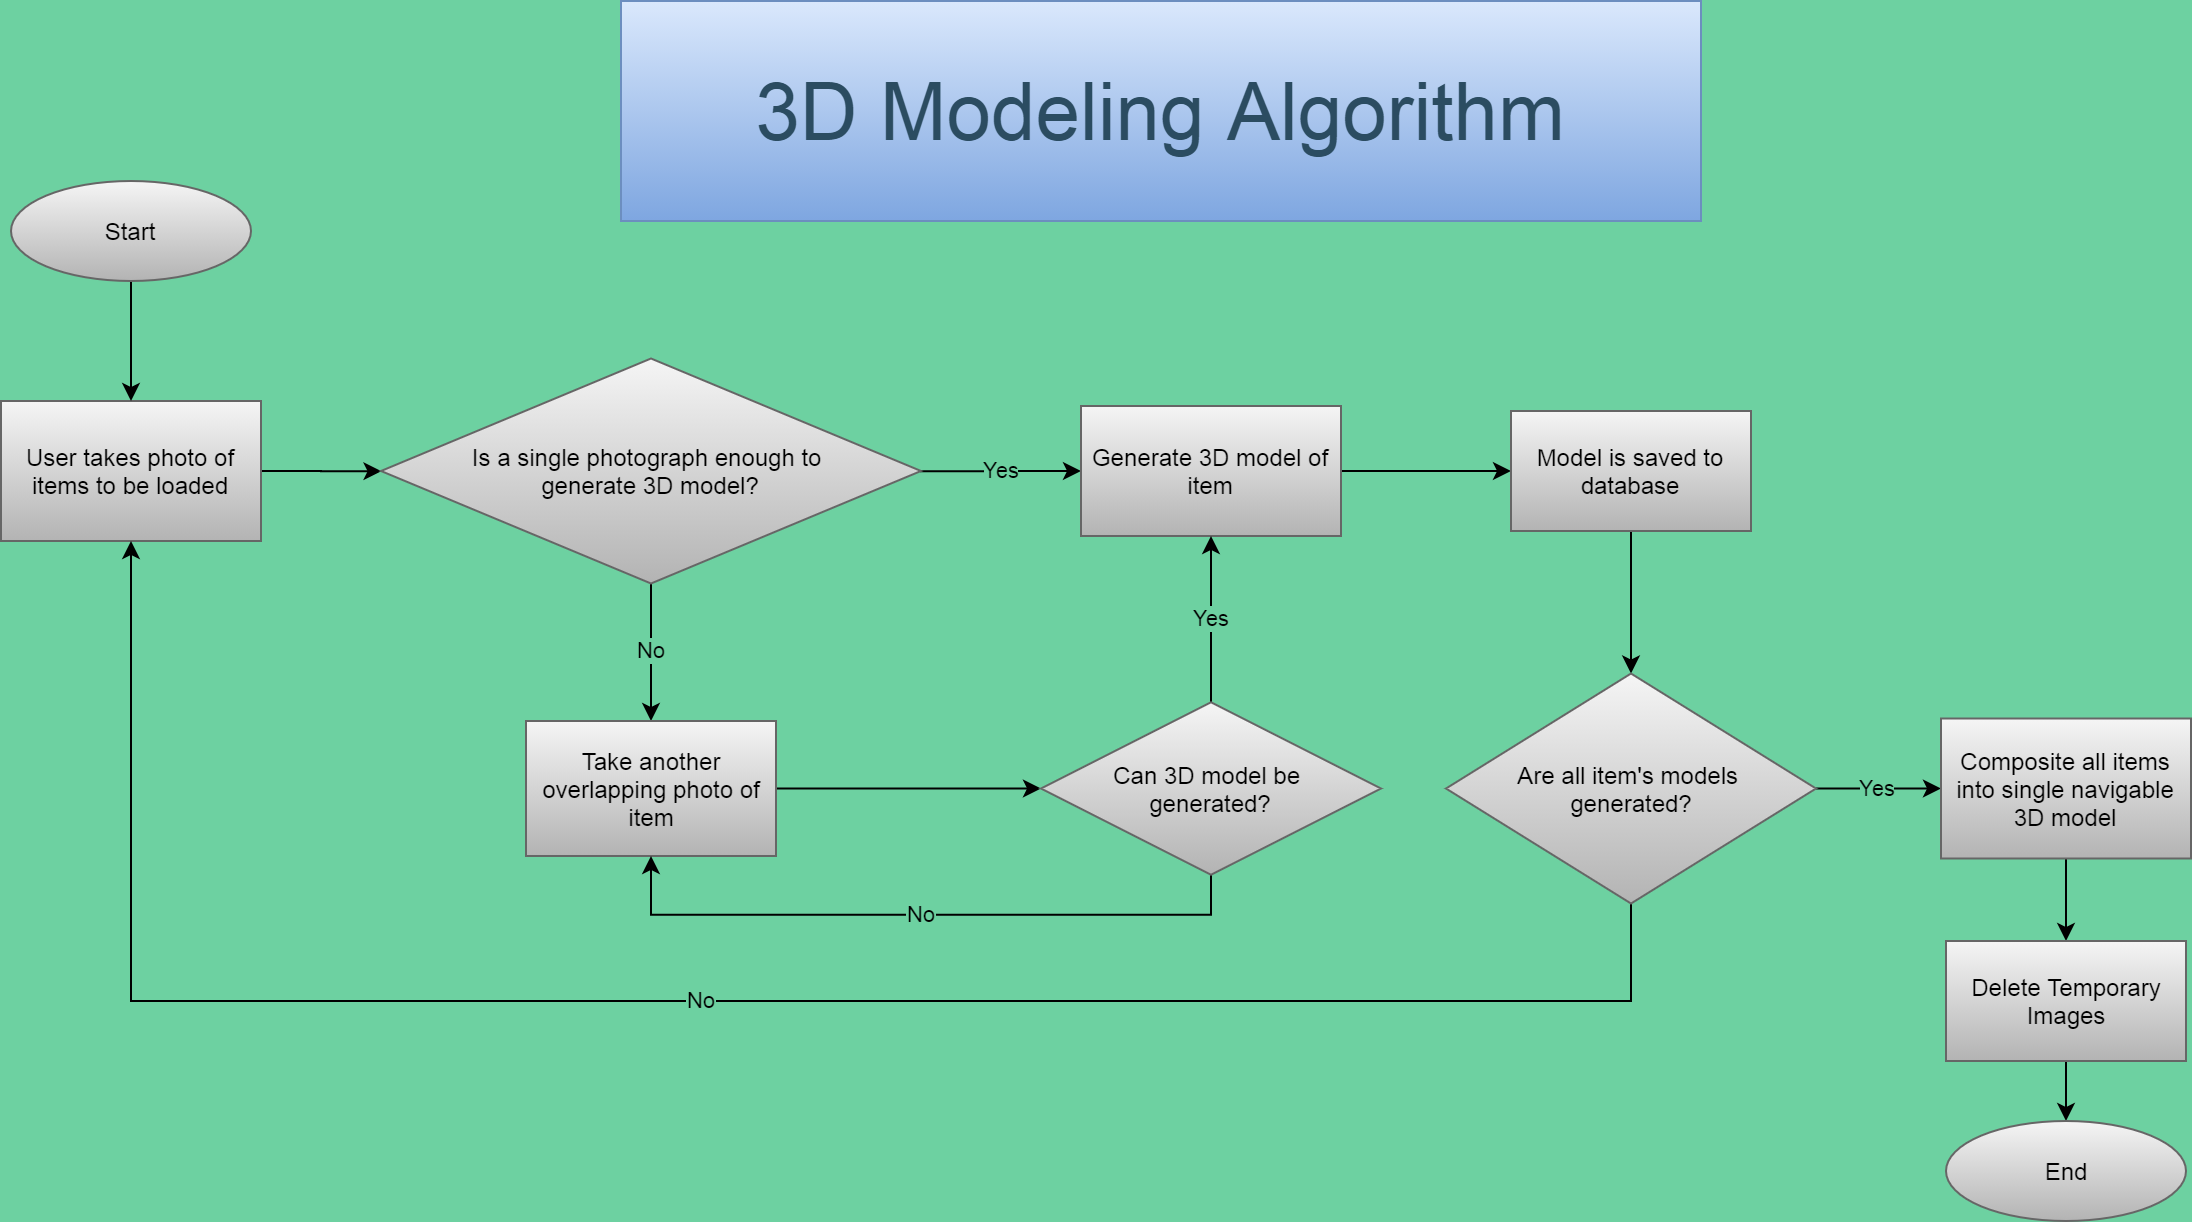

The diagram above was exported from draw.io. Its source (the exported page's mxGraphModel, read from the mxfile embedded in the PNG):
<mxGraphModel dx="1086" dy="830" grid="1" gridSize="10" guides="1" tooltips="1" connect="1" arrows="1" fold="1" page="1" pageScale="1" pageWidth="1100" pageHeight="850" background="#6DD1A1" math="0" shadow="0">
  <root>
    <mxCell id="VlbKwSz22a7x8j5fFkjc-0" />
    <mxCell id="VlbKwSz22a7x8j5fFkjc-1" parent="VlbKwSz22a7x8j5fFkjc-0" />
    <mxCell id="VlbKwSz22a7x8j5fFkjc-2" value="&lt;font style=&quot;font-size: 40px&quot;&gt;3D Modeling Algorithm&lt;/font&gt;" style="text;html=1;strokeColor=#6c8ebf;fillColor=#dae8fc;align=center;verticalAlign=middle;whiteSpace=wrap;fontColor=#2B4C61;gradientColor=#7ea6e0;" parent="VlbKwSz22a7x8j5fFkjc-1" vertex="1">
      <mxGeometry x="340" y="60" width="540" height="110" as="geometry" />
    </mxCell>
    <mxCell id="VlbKwSz22a7x8j5fFkjc-3" value="" style="edgeStyle=orthogonalEdgeStyle;rounded=0;orthogonalLoop=1;jettySize=auto;html=1;" parent="VlbKwSz22a7x8j5fFkjc-1" source="VlbKwSz22a7x8j5fFkjc-4" target="VlbKwSz22a7x8j5fFkjc-7" edge="1">
      <mxGeometry relative="1" as="geometry" />
    </mxCell>
    <mxCell id="VlbKwSz22a7x8j5fFkjc-4" value="User takes photo of items to be loaded" style="whiteSpace=wrap;html=1;strokeColor=#666666;fillColor=#f5f5f5;gradientColor=#b3b3b3;" parent="VlbKwSz22a7x8j5fFkjc-1" vertex="1">
      <mxGeometry x="30" y="260" width="130" height="70" as="geometry" />
    </mxCell>
    <mxCell id="VlbKwSz22a7x8j5fFkjc-5" value="Yes" style="edgeStyle=orthogonalEdgeStyle;rounded=0;orthogonalLoop=1;jettySize=auto;html=1;labelBackgroundColor=#6DD1A1;" parent="VlbKwSz22a7x8j5fFkjc-1" source="VlbKwSz22a7x8j5fFkjc-7" target="VlbKwSz22a7x8j5fFkjc-9" edge="1">
      <mxGeometry relative="1" as="geometry" />
    </mxCell>
    <mxCell id="VlbKwSz22a7x8j5fFkjc-6" value="No" style="edgeStyle=orthogonalEdgeStyle;rounded=0;orthogonalLoop=1;jettySize=auto;html=1;labelBackgroundColor=#6DD1A1;" parent="VlbKwSz22a7x8j5fFkjc-1" source="VlbKwSz22a7x8j5fFkjc-7" target="VlbKwSz22a7x8j5fFkjc-11" edge="1">
      <mxGeometry relative="1" as="geometry" />
    </mxCell>
    <mxCell id="VlbKwSz22a7x8j5fFkjc-7" value="Is a single photograph enough to &lt;br&gt;generate 3D model?" style="rhombus;whiteSpace=wrap;html=1;strokeColor=#666666;fillColor=#f5f5f5;gradientColor=#b3b3b3;" parent="VlbKwSz22a7x8j5fFkjc-1" vertex="1">
      <mxGeometry x="220" y="238.75" width="270" height="112.5" as="geometry" />
    </mxCell>
    <mxCell id="VlbKwSz22a7x8j5fFkjc-8" value="" style="edgeStyle=orthogonalEdgeStyle;rounded=0;orthogonalLoop=1;jettySize=auto;html=1;" parent="VlbKwSz22a7x8j5fFkjc-1" source="VlbKwSz22a7x8j5fFkjc-9" target="VlbKwSz22a7x8j5fFkjc-16" edge="1">
      <mxGeometry relative="1" as="geometry" />
    </mxCell>
    <mxCell id="VlbKwSz22a7x8j5fFkjc-9" value="Generate 3D model of item" style="whiteSpace=wrap;html=1;strokeColor=#666666;fillColor=#f5f5f5;gradientColor=#b3b3b3;" parent="VlbKwSz22a7x8j5fFkjc-1" vertex="1">
      <mxGeometry x="570" y="262.5" width="130" height="65" as="geometry" />
    </mxCell>
    <mxCell id="VlbKwSz22a7x8j5fFkjc-10" style="edgeStyle=orthogonalEdgeStyle;rounded=0;orthogonalLoop=1;jettySize=auto;html=1;labelBackgroundColor=#6DD1A1;" parent="VlbKwSz22a7x8j5fFkjc-1" source="VlbKwSz22a7x8j5fFkjc-11" target="VlbKwSz22a7x8j5fFkjc-14" edge="1">
      <mxGeometry relative="1" as="geometry" />
    </mxCell>
    <mxCell id="VlbKwSz22a7x8j5fFkjc-11" value="Take another overlapping photo of item" style="whiteSpace=wrap;html=1;strokeColor=#666666;fillColor=#f5f5f5;gradientColor=#b3b3b3;" parent="VlbKwSz22a7x8j5fFkjc-1" vertex="1">
      <mxGeometry x="292.5" y="420" width="125" height="67.5" as="geometry" />
    </mxCell>
    <mxCell id="VlbKwSz22a7x8j5fFkjc-12" value="Yes" style="edgeStyle=orthogonalEdgeStyle;rounded=0;orthogonalLoop=1;jettySize=auto;html=1;labelBackgroundColor=#6DD1A1;" parent="VlbKwSz22a7x8j5fFkjc-1" source="VlbKwSz22a7x8j5fFkjc-14" target="VlbKwSz22a7x8j5fFkjc-9" edge="1">
      <mxGeometry relative="1" as="geometry" />
    </mxCell>
    <mxCell id="VlbKwSz22a7x8j5fFkjc-13" value="No" style="edgeStyle=orthogonalEdgeStyle;rounded=0;orthogonalLoop=1;jettySize=auto;html=1;entryX=0.5;entryY=1;entryDx=0;entryDy=0;labelBackgroundColor=#6DD1A1;exitX=0.5;exitY=1;exitDx=0;exitDy=0;" parent="VlbKwSz22a7x8j5fFkjc-1" source="VlbKwSz22a7x8j5fFkjc-14" target="VlbKwSz22a7x8j5fFkjc-11" edge="1">
      <mxGeometry relative="1" as="geometry" />
    </mxCell>
    <mxCell id="VlbKwSz22a7x8j5fFkjc-14" value="Can 3D model be &lt;br&gt;generated?" style="rhombus;whiteSpace=wrap;html=1;strokeColor=#666666;fillColor=#f5f5f5;gradientColor=#b3b3b3;" parent="VlbKwSz22a7x8j5fFkjc-1" vertex="1">
      <mxGeometry x="550" y="410.63" width="170" height="86.25" as="geometry" />
    </mxCell>
    <mxCell id="VlbKwSz22a7x8j5fFkjc-15" value="" style="edgeStyle=orthogonalEdgeStyle;rounded=0;orthogonalLoop=1;jettySize=auto;html=1;" parent="VlbKwSz22a7x8j5fFkjc-1" source="VlbKwSz22a7x8j5fFkjc-16" target="VlbKwSz22a7x8j5fFkjc-19" edge="1">
      <mxGeometry relative="1" as="geometry" />
    </mxCell>
    <mxCell id="VlbKwSz22a7x8j5fFkjc-16" value="Model is saved to database" style="whiteSpace=wrap;html=1;strokeColor=#666666;fillColor=#f5f5f5;gradientColor=#b3b3b3;" parent="VlbKwSz22a7x8j5fFkjc-1" vertex="1">
      <mxGeometry x="785" y="265" width="120" height="60" as="geometry" />
    </mxCell>
    <mxCell id="VlbKwSz22a7x8j5fFkjc-17" value="No" style="edgeStyle=orthogonalEdgeStyle;rounded=0;orthogonalLoop=1;jettySize=auto;html=1;labelBackgroundColor=#6DD1A1;exitX=0.5;exitY=1;exitDx=0;exitDy=0;" parent="VlbKwSz22a7x8j5fFkjc-1" source="VlbKwSz22a7x8j5fFkjc-19" target="VlbKwSz22a7x8j5fFkjc-4" edge="1">
      <mxGeometry relative="1" as="geometry">
        <Array as="points">
          <mxPoint x="845" y="560" />
          <mxPoint x="95" y="560" />
        </Array>
      </mxGeometry>
    </mxCell>
    <mxCell id="VlbKwSz22a7x8j5fFkjc-18" value="Yes" style="edgeStyle=orthogonalEdgeStyle;rounded=0;orthogonalLoop=1;jettySize=auto;html=1;entryX=0;entryY=0.5;entryDx=0;entryDy=0;labelBackgroundColor=#6DD1A1;" parent="VlbKwSz22a7x8j5fFkjc-1" source="VlbKwSz22a7x8j5fFkjc-19" target="VlbKwSz22a7x8j5fFkjc-21" edge="1">
      <mxGeometry relative="1" as="geometry" />
    </mxCell>
    <mxCell id="VlbKwSz22a7x8j5fFkjc-19" value="Are all item's models &lt;br&gt;generated?" style="rhombus;whiteSpace=wrap;html=1;strokeColor=#666666;fillColor=#f5f5f5;gradientColor=#b3b3b3;" parent="VlbKwSz22a7x8j5fFkjc-1" vertex="1">
      <mxGeometry x="752.5" y="396.26" width="185" height="115" as="geometry" />
    </mxCell>
    <mxCell id="VlbKwSz22a7x8j5fFkjc-20" value="" style="edgeStyle=orthogonalEdgeStyle;rounded=0;orthogonalLoop=1;jettySize=auto;html=1;labelBackgroundColor=#6DD1A1;" parent="VlbKwSz22a7x8j5fFkjc-1" source="VlbKwSz22a7x8j5fFkjc-21" target="VlbKwSz22a7x8j5fFkjc-25" edge="1">
      <mxGeometry relative="1" as="geometry" />
    </mxCell>
    <mxCell id="VlbKwSz22a7x8j5fFkjc-21" value="Composite all items into single navigable 3D model" style="whiteSpace=wrap;html=1;strokeColor=#666666;fillColor=#f5f5f5;gradientColor=#b3b3b3;" parent="VlbKwSz22a7x8j5fFkjc-1" vertex="1">
      <mxGeometry x="1000" y="418.75" width="125" height="70" as="geometry" />
    </mxCell>
    <mxCell id="VlbKwSz22a7x8j5fFkjc-22" value="" style="edgeStyle=orthogonalEdgeStyle;rounded=0;orthogonalLoop=1;jettySize=auto;html=1;labelBackgroundColor=#6DD1A1;" parent="VlbKwSz22a7x8j5fFkjc-1" source="VlbKwSz22a7x8j5fFkjc-23" target="VlbKwSz22a7x8j5fFkjc-4" edge="1">
      <mxGeometry relative="1" as="geometry" />
    </mxCell>
    <mxCell id="VlbKwSz22a7x8j5fFkjc-23" value="Start" style="ellipse;whiteSpace=wrap;html=1;strokeColor=#666666;fillColor=#f5f5f5;gradientColor=#b3b3b3;" parent="VlbKwSz22a7x8j5fFkjc-1" vertex="1">
      <mxGeometry x="35" y="150" width="120" height="50" as="geometry" />
    </mxCell>
    <mxCell id="VlbKwSz22a7x8j5fFkjc-24" value="" style="edgeStyle=orthogonalEdgeStyle;rounded=0;orthogonalLoop=1;jettySize=auto;html=1;labelBackgroundColor=#6DD1A1;" parent="VlbKwSz22a7x8j5fFkjc-1" source="VlbKwSz22a7x8j5fFkjc-25" target="VlbKwSz22a7x8j5fFkjc-26" edge="1">
      <mxGeometry relative="1" as="geometry" />
    </mxCell>
    <mxCell id="VlbKwSz22a7x8j5fFkjc-25" value="Delete Temporary Images" style="whiteSpace=wrap;html=1;strokeColor=#666666;fillColor=#f5f5f5;gradientColor=#b3b3b3;" parent="VlbKwSz22a7x8j5fFkjc-1" vertex="1">
      <mxGeometry x="1002.5" y="530" width="120" height="60" as="geometry" />
    </mxCell>
    <mxCell id="VlbKwSz22a7x8j5fFkjc-26" value="End" style="ellipse;whiteSpace=wrap;html=1;strokeColor=#666666;fillColor=#f5f5f5;gradientColor=#b3b3b3;" parent="VlbKwSz22a7x8j5fFkjc-1" vertex="1">
      <mxGeometry x="1002.5" y="620" width="120" height="50" as="geometry" />
    </mxCell>
  </root>
</mxGraphModel>